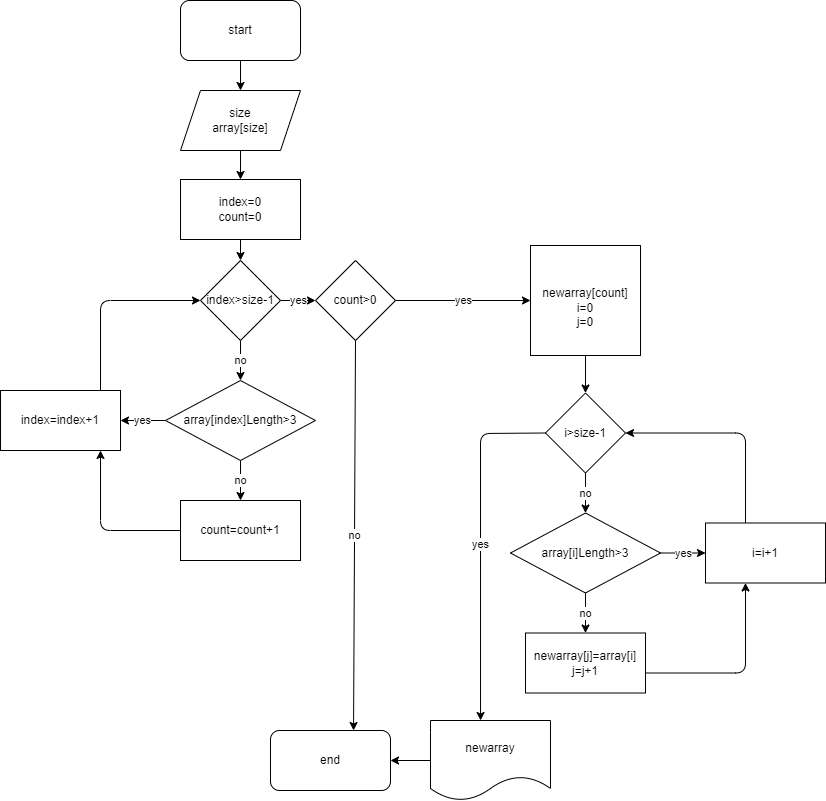

The diagram above was exported from draw.io. Its source (the exported page's mxGraphModel, read from the mxfile embedded in the PNG):
<mxGraphModel dx="388" dy="318" grid="1" gridSize="10" guides="1" tooltips="1" connect="1" arrows="1" fold="1" page="1" pageScale="1" pageWidth="850" pageHeight="1100" math="0" shadow="0">
  <root>
    <mxCell id="0" />
    <mxCell id="1" parent="0" />
    <mxCell id="2" value="" style="edgeStyle=none;html=1;" edge="1" parent="1" source="3" target="5">
      <mxGeometry relative="1" as="geometry" />
    </mxCell>
    <mxCell id="3" value="start" style="rounded=1;whiteSpace=wrap;html=1;" vertex="1" parent="1">
      <mxGeometry x="210" y="30" width="120" height="60" as="geometry" />
    </mxCell>
    <mxCell id="4" value="" style="edgeStyle=none;html=1;" edge="1" parent="1" source="5" target="7">
      <mxGeometry relative="1" as="geometry" />
    </mxCell>
    <mxCell id="5" value="size&lt;br&gt;array[size]" style="shape=parallelogram;perimeter=parallelogramPerimeter;whiteSpace=wrap;html=1;fixedSize=1;" vertex="1" parent="1">
      <mxGeometry x="210" y="120" width="120" height="60" as="geometry" />
    </mxCell>
    <mxCell id="6" value="" style="edgeStyle=none;html=1;" edge="1" parent="1" source="7" target="10">
      <mxGeometry relative="1" as="geometry" />
    </mxCell>
    <mxCell id="7" value="index=0&lt;br&gt;count=0" style="rounded=0;whiteSpace=wrap;html=1;" vertex="1" parent="1">
      <mxGeometry x="210" y="209" width="120" height="60" as="geometry" />
    </mxCell>
    <mxCell id="8" value="no" style="edgeStyle=none;html=1;" edge="1" parent="1" source="10" target="13">
      <mxGeometry relative="1" as="geometry" />
    </mxCell>
    <mxCell id="9" value="yes" style="edgeStyle=none;html=1;" edge="1" parent="1" source="10" target="34">
      <mxGeometry relative="1" as="geometry" />
    </mxCell>
    <mxCell id="10" value="index&amp;gt;size-1" style="rhombus;whiteSpace=wrap;html=1;" vertex="1" parent="1">
      <mxGeometry x="230" y="290" width="80" height="80" as="geometry" />
    </mxCell>
    <mxCell id="11" value="yes" style="edgeStyle=none;html=1;" edge="1" parent="1" source="13" target="14">
      <mxGeometry relative="1" as="geometry" />
    </mxCell>
    <mxCell id="12" value="no" style="edgeStyle=none;html=1;" edge="1" parent="1" source="13" target="15">
      <mxGeometry relative="1" as="geometry" />
    </mxCell>
    <mxCell id="13" value="array[index]Length&amp;gt;3" style="rhombus;whiteSpace=wrap;html=1;" vertex="1" parent="1">
      <mxGeometry x="195" y="410" width="150" height="80" as="geometry" />
    </mxCell>
    <mxCell id="14" value="index=index+1" style="rounded=0;whiteSpace=wrap;html=1;" vertex="1" parent="1">
      <mxGeometry x="30" y="420" width="120" height="60" as="geometry" />
    </mxCell>
    <mxCell id="15" value="count=count+1" style="rounded=0;whiteSpace=wrap;html=1;" vertex="1" parent="1">
      <mxGeometry x="210" y="530" width="120" height="60" as="geometry" />
    </mxCell>
    <mxCell id="16" value="" style="endArrow=classic;html=1;entryX=0;entryY=0.5;entryDx=0;entryDy=0;" edge="1" parent="1" target="10">
      <mxGeometry width="50" height="50" relative="1" as="geometry">
        <mxPoint x="130" y="420" as="sourcePoint" />
        <mxPoint x="180" y="370" as="targetPoint" />
        <Array as="points">
          <mxPoint x="130" y="330" />
        </Array>
      </mxGeometry>
    </mxCell>
    <mxCell id="17" value="" style="endArrow=classic;html=1;exitX=0;exitY=0.5;exitDx=0;exitDy=0;" edge="1" parent="1" source="15">
      <mxGeometry width="50" height="50" relative="1" as="geometry">
        <mxPoint x="80" y="530" as="sourcePoint" />
        <mxPoint x="130" y="480" as="targetPoint" />
        <Array as="points">
          <mxPoint x="130" y="560" />
        </Array>
      </mxGeometry>
    </mxCell>
    <mxCell id="18" value="" style="edgeStyle=none;html=1;" edge="1" parent="1" source="19" target="21">
      <mxGeometry relative="1" as="geometry" />
    </mxCell>
    <mxCell id="19" value="&lt;br&gt;newarray[count]&lt;br&gt;i=0&lt;br&gt;j=0" style="whiteSpace=wrap;html=1;aspect=fixed;" vertex="1" parent="1">
      <mxGeometry x="560" y="275" width="110" height="110" as="geometry" />
    </mxCell>
    <mxCell id="20" value="no" style="edgeStyle=none;html=1;" edge="1" parent="1" source="21" target="24">
      <mxGeometry relative="1" as="geometry" />
    </mxCell>
    <mxCell id="21" value="i&amp;gt;size-1" style="rhombus;whiteSpace=wrap;html=1;" vertex="1" parent="1">
      <mxGeometry x="575" y="422.5" width="80" height="80" as="geometry" />
    </mxCell>
    <mxCell id="22" value="no" style="edgeStyle=none;html=1;" edge="1" parent="1" source="24" target="25">
      <mxGeometry relative="1" as="geometry" />
    </mxCell>
    <mxCell id="23" value="yes" style="edgeStyle=none;html=1;" edge="1" parent="1" source="24">
      <mxGeometry relative="1" as="geometry">
        <mxPoint x="735" y="582.5" as="targetPoint" />
      </mxGeometry>
    </mxCell>
    <mxCell id="24" value="array[i]Length&amp;gt;3" style="rhombus;whiteSpace=wrap;html=1;" vertex="1" parent="1">
      <mxGeometry x="540" y="542.5" width="150" height="80" as="geometry" />
    </mxCell>
    <mxCell id="25" value="newarray[j]=array[i]&lt;br&gt;j=j+1" style="rounded=0;whiteSpace=wrap;html=1;" vertex="1" parent="1">
      <mxGeometry x="555" y="662.5" width="120" height="60" as="geometry" />
    </mxCell>
    <mxCell id="26" value="i=i+1" style="rounded=0;whiteSpace=wrap;html=1;" vertex="1" parent="1">
      <mxGeometry x="735" y="552.5" width="120" height="60" as="geometry" />
    </mxCell>
    <mxCell id="27" value="" style="endArrow=classic;html=1;" edge="1" parent="1">
      <mxGeometry width="50" height="50" relative="1" as="geometry">
        <mxPoint x="675" y="702.5" as="sourcePoint" />
        <mxPoint x="775" y="612.5" as="targetPoint" />
        <Array as="points">
          <mxPoint x="775" y="702.5" />
        </Array>
      </mxGeometry>
    </mxCell>
    <mxCell id="28" value="" style="endArrow=classic;html=1;entryX=1;entryY=0.5;entryDx=0;entryDy=0;" edge="1" parent="1" target="21">
      <mxGeometry width="50" height="50" relative="1" as="geometry">
        <mxPoint x="775" y="552.5" as="sourcePoint" />
        <mxPoint x="815" y="502.5" as="targetPoint" />
        <Array as="points">
          <mxPoint x="775" y="462.5" />
        </Array>
      </mxGeometry>
    </mxCell>
    <mxCell id="29" value="" style="edgeStyle=none;html=1;" edge="1" parent="1" source="30" target="31">
      <mxGeometry relative="1" as="geometry" />
    </mxCell>
    <mxCell id="30" value="newarray" style="shape=document;whiteSpace=wrap;html=1;boundedLbl=1;" vertex="1" parent="1">
      <mxGeometry x="460" y="750" width="120" height="80" as="geometry" />
    </mxCell>
    <mxCell id="31" value="end" style="rounded=1;whiteSpace=wrap;html=1;" vertex="1" parent="1">
      <mxGeometry x="300" y="760" width="120" height="60" as="geometry" />
    </mxCell>
    <mxCell id="32" value="yes" style="endArrow=classic;html=1;exitX=0;exitY=0.5;exitDx=0;exitDy=0;entryX=0.417;entryY=0;entryDx=0;entryDy=0;entryPerimeter=0;" edge="1" parent="1" source="21" target="30">
      <mxGeometry width="50" height="50" relative="1" as="geometry">
        <mxPoint x="210" y="702.5" as="sourcePoint" />
        <mxPoint x="440" y="732.5" as="targetPoint" />
        <Array as="points">
          <mxPoint x="510" y="463" />
        </Array>
      </mxGeometry>
    </mxCell>
    <mxCell id="33" value="yes" style="edgeStyle=none;html=1;" edge="1" parent="1" source="34" target="19">
      <mxGeometry relative="1" as="geometry" />
    </mxCell>
    <mxCell id="34" value="count&amp;gt;0" style="rhombus;whiteSpace=wrap;html=1;" vertex="1" parent="1">
      <mxGeometry x="345" y="290" width="80" height="80" as="geometry" />
    </mxCell>
    <mxCell id="35" value="no" style="endArrow=classic;html=1;exitX=0.5;exitY=1;exitDx=0;exitDy=0;entryX=0.692;entryY=0;entryDx=0;entryDy=0;entryPerimeter=0;" edge="1" parent="1" source="34" target="31">
      <mxGeometry width="50" height="50" relative="1" as="geometry">
        <mxPoint x="400" y="470" as="sourcePoint" />
        <mxPoint x="430" y="650" as="targetPoint" />
      </mxGeometry>
    </mxCell>
  </root>
</mxGraphModel>